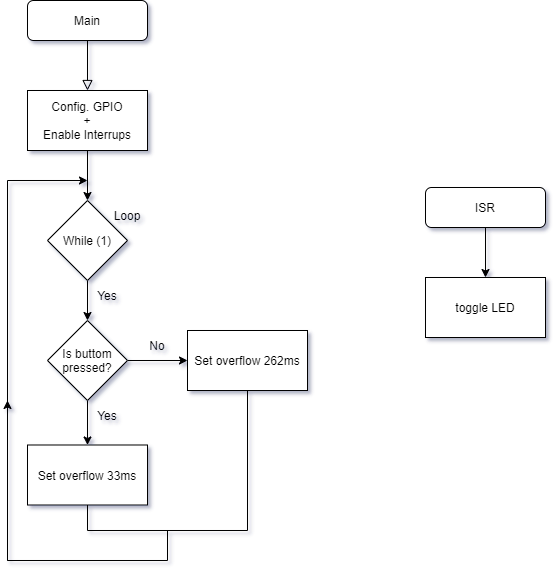

The diagram above was exported from draw.io. Its source (the exported page's mxGraphModel, read from the mxfile embedded in the PNG):
<mxGraphModel dx="1422" dy="798" grid="1" gridSize="11" guides="1" tooltips="1" connect="0" arrows="1" fold="1" page="1" pageScale="1" pageWidth="1169" pageHeight="827" background="none" math="0" shadow="1">
  <root>
    <mxCell id="WIyWlLk6GJQsqaUBKTNV-0" />
    <mxCell id="WIyWlLk6GJQsqaUBKTNV-1" parent="WIyWlLk6GJQsqaUBKTNV-0" />
    <mxCell id="WIyWlLk6GJQsqaUBKTNV-2" value="" style="rounded=0;html=1;jettySize=auto;orthogonalLoop=1;fontSize=11;endArrow=block;endFill=0;endSize=8;strokeWidth=1;shadow=0;labelBackgroundColor=none;edgeStyle=orthogonalEdgeStyle;" parent="WIyWlLk6GJQsqaUBKTNV-1" source="WIyWlLk6GJQsqaUBKTNV-3" edge="1">
      <mxGeometry relative="1" as="geometry">
        <mxPoint x="355" y="178" as="targetPoint" />
      </mxGeometry>
    </mxCell>
    <mxCell id="WIyWlLk6GJQsqaUBKTNV-3" value="Main" style="rounded=1;whiteSpace=wrap;html=1;fontSize=12;glass=0;strokeWidth=1;shadow=0;" parent="WIyWlLk6GJQsqaUBKTNV-1" vertex="1">
      <mxGeometry x="295" y="88" width="120" height="40" as="geometry" />
    </mxCell>
    <mxCell id="MArF6ZFE3FHZfGTgzNl6-10" value="" style="edgeStyle=orthogonalEdgeStyle;rounded=0;orthogonalLoop=1;jettySize=auto;html=1;" edge="1" parent="WIyWlLk6GJQsqaUBKTNV-1" source="MArF6ZFE3FHZfGTgzNl6-0" target="MArF6ZFE3FHZfGTgzNl6-1">
      <mxGeometry relative="1" as="geometry" />
    </mxCell>
    <mxCell id="MArF6ZFE3FHZfGTgzNl6-0" value="Config. GPIO&lt;br&gt;+&lt;br&gt;Enable Interrups" style="rounded=0;whiteSpace=wrap;html=1;" vertex="1" parent="WIyWlLk6GJQsqaUBKTNV-1">
      <mxGeometry x="295" y="178" width="120" height="60" as="geometry" />
    </mxCell>
    <mxCell id="MArF6ZFE3FHZfGTgzNl6-16" value="" style="edgeStyle=orthogonalEdgeStyle;rounded=0;orthogonalLoop=1;jettySize=auto;html=1;" edge="1" parent="WIyWlLk6GJQsqaUBKTNV-1" source="MArF6ZFE3FHZfGTgzNl6-1" target="MArF6ZFE3FHZfGTgzNl6-13">
      <mxGeometry relative="1" as="geometry" />
    </mxCell>
    <mxCell id="MArF6ZFE3FHZfGTgzNl6-1" value="While (1)" style="rhombus;whiteSpace=wrap;html=1;" vertex="1" parent="WIyWlLk6GJQsqaUBKTNV-1">
      <mxGeometry x="315" y="288" width="80" height="80" as="geometry" />
    </mxCell>
    <mxCell id="MArF6ZFE3FHZfGTgzNl6-4" value="toggle LED" style="rounded=0;whiteSpace=wrap;html=1;" vertex="1" parent="WIyWlLk6GJQsqaUBKTNV-1">
      <mxGeometry x="693" y="365" width="120" height="60" as="geometry" />
    </mxCell>
    <mxCell id="MArF6ZFE3FHZfGTgzNl6-12" value="" style="edgeStyle=orthogonalEdgeStyle;rounded=0;orthogonalLoop=1;jettySize=auto;html=1;" edge="1" parent="WIyWlLk6GJQsqaUBKTNV-1" source="MArF6ZFE3FHZfGTgzNl6-11" target="MArF6ZFE3FHZfGTgzNl6-4">
      <mxGeometry relative="1" as="geometry" />
    </mxCell>
    <mxCell id="MArF6ZFE3FHZfGTgzNl6-11" value="ISR" style="rounded=1;whiteSpace=wrap;html=1;fontSize=12;glass=0;strokeWidth=1;shadow=0;" vertex="1" parent="WIyWlLk6GJQsqaUBKTNV-1">
      <mxGeometry x="693" y="275" width="120" height="40" as="geometry" />
    </mxCell>
    <mxCell id="MArF6ZFE3FHZfGTgzNl6-18" value="" style="edgeStyle=orthogonalEdgeStyle;rounded=0;orthogonalLoop=1;jettySize=auto;html=1;" edge="1" parent="WIyWlLk6GJQsqaUBKTNV-1" source="MArF6ZFE3FHZfGTgzNl6-13" target="MArF6ZFE3FHZfGTgzNl6-17">
      <mxGeometry relative="1" as="geometry" />
    </mxCell>
    <mxCell id="MArF6ZFE3FHZfGTgzNl6-20" value="" style="edgeStyle=orthogonalEdgeStyle;rounded=0;orthogonalLoop=1;jettySize=auto;html=1;" edge="1" parent="WIyWlLk6GJQsqaUBKTNV-1" source="MArF6ZFE3FHZfGTgzNl6-13" target="MArF6ZFE3FHZfGTgzNl6-19">
      <mxGeometry relative="1" as="geometry" />
    </mxCell>
    <mxCell id="MArF6ZFE3FHZfGTgzNl6-13" value="Is buttom&lt;br&gt;pressed?" style="rhombus;whiteSpace=wrap;html=1;" vertex="1" parent="WIyWlLk6GJQsqaUBKTNV-1">
      <mxGeometry x="315" y="408" width="80" height="80" as="geometry" />
    </mxCell>
    <mxCell id="MArF6ZFE3FHZfGTgzNl6-17" value="Set overflow 33ms" style="whiteSpace=wrap;html=1;" vertex="1" parent="WIyWlLk6GJQsqaUBKTNV-1">
      <mxGeometry x="295" y="532.5" width="120" height="60" as="geometry" />
    </mxCell>
    <mxCell id="MArF6ZFE3FHZfGTgzNl6-19" value="&lt;span&gt;Set overflow 262ms&lt;/span&gt;" style="whiteSpace=wrap;html=1;" vertex="1" parent="WIyWlLk6GJQsqaUBKTNV-1">
      <mxGeometry x="455" y="418" width="120" height="60" as="geometry" />
    </mxCell>
    <mxCell id="MArF6ZFE3FHZfGTgzNl6-23" value="Yes" style="text;html=1;strokeColor=none;fillColor=none;align=center;verticalAlign=middle;whiteSpace=wrap;rounded=0;" vertex="1" parent="WIyWlLk6GJQsqaUBKTNV-1">
      <mxGeometry x="345" y="488" width="60" height="30" as="geometry" />
    </mxCell>
    <mxCell id="MArF6ZFE3FHZfGTgzNl6-24" value="No" style="text;html=1;strokeColor=none;fillColor=none;align=center;verticalAlign=middle;whiteSpace=wrap;rounded=0;" vertex="1" parent="WIyWlLk6GJQsqaUBKTNV-1">
      <mxGeometry x="395" y="418" width="60" height="30" as="geometry" />
    </mxCell>
    <mxCell id="MArF6ZFE3FHZfGTgzNl6-26" value="" style="endArrow=none;html=1;rounded=0;entryX=0.5;entryY=1;entryDx=0;entryDy=0;" edge="1" parent="WIyWlLk6GJQsqaUBKTNV-1" target="MArF6ZFE3FHZfGTgzNl6-19">
      <mxGeometry width="50" height="50" relative="1" as="geometry">
        <mxPoint x="515" y="618" as="sourcePoint" />
        <mxPoint x="825" y="358" as="targetPoint" />
      </mxGeometry>
    </mxCell>
    <mxCell id="MArF6ZFE3FHZfGTgzNl6-27" value="" style="endArrow=none;html=1;rounded=0;" edge="1" parent="WIyWlLk6GJQsqaUBKTNV-1">
      <mxGeometry width="50" height="50" relative="1" as="geometry">
        <mxPoint x="355" y="618" as="sourcePoint" />
        <mxPoint x="515" y="618" as="targetPoint" />
      </mxGeometry>
    </mxCell>
    <mxCell id="MArF6ZFE3FHZfGTgzNl6-28" value="" style="endArrow=none;html=1;rounded=0;exitX=0.5;exitY=1;exitDx=0;exitDy=0;" edge="1" parent="WIyWlLk6GJQsqaUBKTNV-1" source="MArF6ZFE3FHZfGTgzNl6-17">
      <mxGeometry width="50" height="50" relative="1" as="geometry">
        <mxPoint x="775" y="408" as="sourcePoint" />
        <mxPoint x="355" y="618" as="targetPoint" />
      </mxGeometry>
    </mxCell>
    <mxCell id="MArF6ZFE3FHZfGTgzNl6-29" value="" style="endArrow=none;html=1;rounded=0;" edge="1" parent="WIyWlLk6GJQsqaUBKTNV-1">
      <mxGeometry width="50" height="50" relative="1" as="geometry">
        <mxPoint x="435" y="618" as="sourcePoint" />
        <mxPoint x="435" y="648" as="targetPoint" />
      </mxGeometry>
    </mxCell>
    <mxCell id="MArF6ZFE3FHZfGTgzNl6-30" value="" style="endArrow=none;html=1;rounded=0;" edge="1" parent="WIyWlLk6GJQsqaUBKTNV-1">
      <mxGeometry width="50" height="50" relative="1" as="geometry">
        <mxPoint x="435" y="648" as="sourcePoint" />
        <mxPoint x="275" y="648" as="targetPoint" />
      </mxGeometry>
    </mxCell>
    <mxCell id="MArF6ZFE3FHZfGTgzNl6-31" value="" style="endArrow=classic;html=1;rounded=0;" edge="1" parent="WIyWlLk6GJQsqaUBKTNV-1">
      <mxGeometry width="50" height="50" relative="1" as="geometry">
        <mxPoint x="275" y="648" as="sourcePoint" />
        <mxPoint x="275" y="488" as="targetPoint" />
      </mxGeometry>
    </mxCell>
    <mxCell id="MArF6ZFE3FHZfGTgzNl6-32" value="" style="endArrow=none;html=1;rounded=0;" edge="1" parent="WIyWlLk6GJQsqaUBKTNV-1">
      <mxGeometry width="50" height="50" relative="1" as="geometry">
        <mxPoint x="275" y="648" as="sourcePoint" />
        <mxPoint x="275" y="268" as="targetPoint" />
      </mxGeometry>
    </mxCell>
    <mxCell id="MArF6ZFE3FHZfGTgzNl6-33" value="" style="endArrow=classic;html=1;rounded=0;" edge="1" parent="WIyWlLk6GJQsqaUBKTNV-1">
      <mxGeometry width="50" height="50" relative="1" as="geometry">
        <mxPoint x="275" y="268" as="sourcePoint" />
        <mxPoint x="355" y="268" as="targetPoint" />
      </mxGeometry>
    </mxCell>
    <mxCell id="MArF6ZFE3FHZfGTgzNl6-36" value="Yes" style="text;html=1;strokeColor=none;fillColor=none;align=center;verticalAlign=middle;whiteSpace=wrap;rounded=0;" vertex="1" parent="WIyWlLk6GJQsqaUBKTNV-1">
      <mxGeometry x="345" y="368" width="60" height="30" as="geometry" />
    </mxCell>
    <mxCell id="MArF6ZFE3FHZfGTgzNl6-37" value="Loop" style="text;html=1;strokeColor=none;fillColor=none;align=center;verticalAlign=middle;whiteSpace=wrap;rounded=0;" vertex="1" parent="WIyWlLk6GJQsqaUBKTNV-1">
      <mxGeometry x="365" y="288" width="60" height="30" as="geometry" />
    </mxCell>
  </root>
</mxGraphModel>